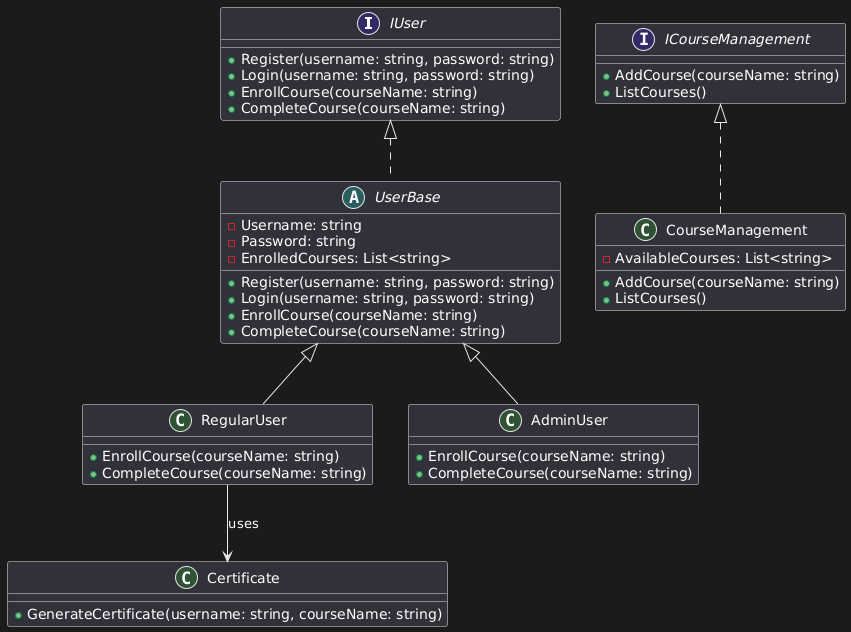

The diagram above was rendered by PlantUML. Its source (embedded in the PNG):
@startuml
interface IUser {
    +Register(username: string, password: string)
    +Login(username: string, password: string)
    +EnrollCourse(courseName: string)
    +CompleteCourse(courseName: string)
}

interface ICourseManagement {
    +AddCourse(courseName: string)
    +ListCourses()
}

abstract class UserBase {
    -Username: string
    -Password: string
    -EnrolledCourses: List<string>
    +Register(username: string, password: string)
    +Login(username: string, password: string)
    +EnrollCourse(courseName: string)
    +CompleteCourse(courseName: string)
}

class RegularUser {
    +EnrollCourse(courseName: string)
    +CompleteCourse(courseName: string)
}

class AdminUser {
    +EnrollCourse(courseName: string)
    +CompleteCourse(courseName: string)
}

class CourseManagement {
    -AvailableCourses: List<string>
    +AddCourse(courseName: string)
    +ListCourses()
}

class Certificate {
    +GenerateCertificate(username: string, courseName: string)
}

IUser <|.. UserBase
UserBase <|-- RegularUser
UserBase <|-- AdminUser
ICourseManagement <|.. CourseManagement

RegularUser --> Certificate : uses
@enduml